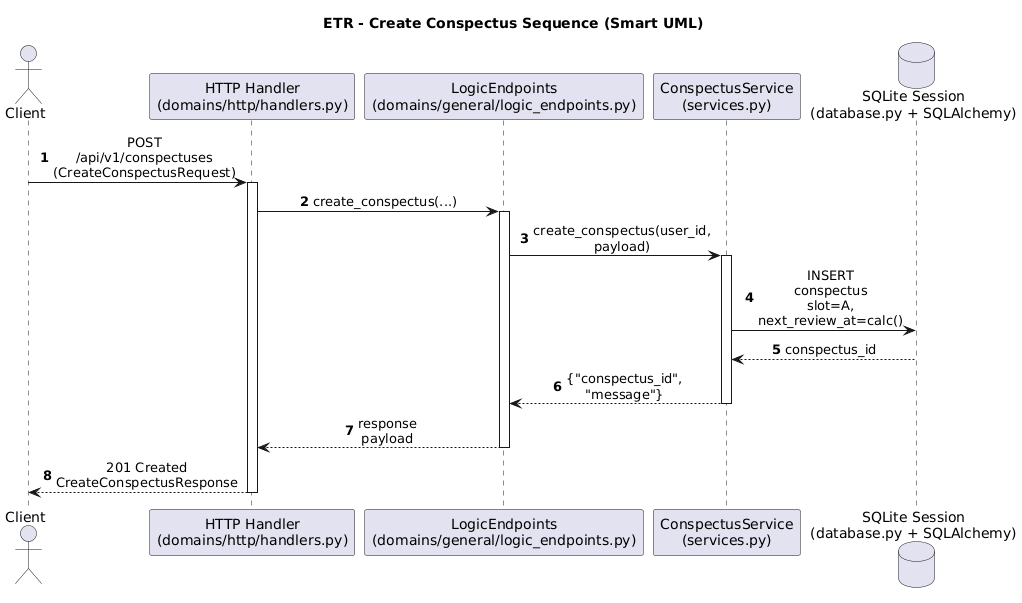

The diagram above was rendered by PlantUML. Its source (embedded in the PNG):
@startuml
title ETR - Create Conspectus Sequence (Smart UML)

autonumber
skinparam shadowing false
skinparam linetype ortho
skinparam sequenceMessageAlign center
skinparam maxMessageSize 100

actor Client
participant "HTTP Handler\n(domains/http/handlers.py)" as Http
participant "LogicEndpoints\n(domains/general/logic_endpoints.py)" as Logic
participant "ConspectusService\n(services.py)" as Service
database "SQLite Session\n(database.py + SQLAlchemy)" as Db

Client -> Http: POST /api/v1/conspectuses\n(CreateConspectusRequest)
activate Http
Http -> Logic: create_conspectus(...)
activate Logic
Logic -> Service: create_conspectus(user_id, payload)
activate Service
Service -> Db: INSERT conspectus\nslot=A, next_review_at=calc()
Db --> Service: conspectus_id
Service --> Logic: {"conspectus_id", "message"}
deactivate Service
Logic --> Http: response payload
deactivate Logic
Http --> Client: 201 Created\nCreateConspectusResponse
deactivate Http

@enduml